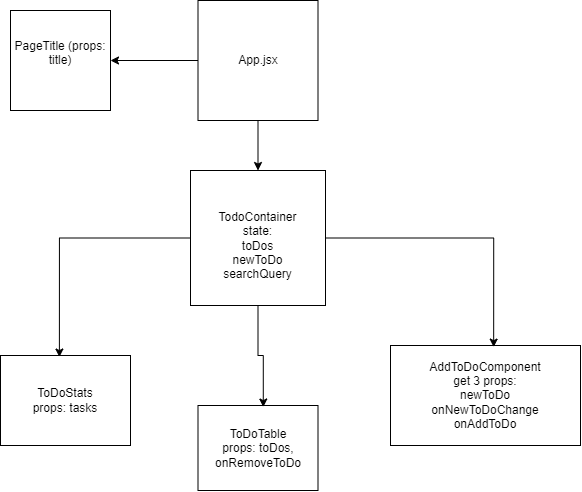

The diagram above was exported from draw.io. Its source (the exported page's mxGraphModel, read from the mxfile embedded in the PNG):
<mxGraphModel dx="1024" dy="527" grid="1" gridSize="10" guides="1" tooltips="1" connect="1" arrows="1" fold="1" page="1" pageScale="1" pageWidth="827" pageHeight="1169" math="0" shadow="0">
  <root>
    <mxCell id="0" />
    <mxCell id="1" parent="0" />
    <mxCell id="xDsZ38qb2cJgelbJYYHF-10" style="edgeStyle=orthogonalEdgeStyle;rounded=0;orthogonalLoop=1;jettySize=auto;html=1;entryX=0.5;entryY=0;entryDx=0;entryDy=0;" edge="1" parent="1" source="xDsZ38qb2cJgelbJYYHF-2" target="xDsZ38qb2cJgelbJYYHF-4">
      <mxGeometry relative="1" as="geometry" />
    </mxCell>
    <mxCell id="xDsZ38qb2cJgelbJYYHF-11" style="edgeStyle=orthogonalEdgeStyle;rounded=0;orthogonalLoop=1;jettySize=auto;html=1;entryX=1;entryY=0.5;entryDx=0;entryDy=0;" edge="1" parent="1" source="xDsZ38qb2cJgelbJYYHF-2" target="xDsZ38qb2cJgelbJYYHF-3">
      <mxGeometry relative="1" as="geometry" />
    </mxCell>
    <mxCell id="xDsZ38qb2cJgelbJYYHF-2" value="App.jsx" style="whiteSpace=wrap;html=1;aspect=fixed;" vertex="1" parent="1">
      <mxGeometry x="307.5" y="180" width="120" height="120" as="geometry" />
    </mxCell>
    <mxCell id="xDsZ38qb2cJgelbJYYHF-3" value="&#10; PageTitle (props: title)&#10;&#10;" style="whiteSpace=wrap;html=1;aspect=fixed;" vertex="1" parent="1">
      <mxGeometry x="120" y="190" width="100" height="100" as="geometry" />
    </mxCell>
    <mxCell id="xDsZ38qb2cJgelbJYYHF-4" value="&lt;br&gt;TodoContainer&lt;br&gt;state:&lt;br&gt;toDos&lt;br&gt;newToDo&lt;br&gt;searchQuery" style="whiteSpace=wrap;html=1;aspect=fixed;" vertex="1" parent="1">
      <mxGeometry x="300" y="350" width="135" height="135" as="geometry" />
    </mxCell>
    <mxCell id="xDsZ38qb2cJgelbJYYHF-6" value="AddToDoComponent&lt;br&gt;get 3 props:&lt;br&gt;newToDo&lt;br&gt;onNewToDoChange&lt;br&gt;onAddToDo" style="whiteSpace=wrap;html=1;" vertex="1" parent="1">
      <mxGeometry x="500" y="525" width="190" height="100" as="geometry" />
    </mxCell>
    <mxCell id="xDsZ38qb2cJgelbJYYHF-7" value="ToDoTable&lt;br&gt;props: toDos, onRemoveToDo" style="rounded=0;whiteSpace=wrap;html=1;" vertex="1" parent="1">
      <mxGeometry x="307.5" y="585" width="120" height="85" as="geometry" />
    </mxCell>
    <mxCell id="xDsZ38qb2cJgelbJYYHF-8" value="ToDoStats&lt;br&gt;props: tasks" style="rounded=0;whiteSpace=wrap;html=1;" vertex="1" parent="1">
      <mxGeometry x="110" y="535" width="130" height="90" as="geometry" />
    </mxCell>
    <mxCell id="xDsZ38qb2cJgelbJYYHF-12" style="edgeStyle=orthogonalEdgeStyle;rounded=0;orthogonalLoop=1;jettySize=auto;html=1;entryX=0.544;entryY=0.018;entryDx=0;entryDy=0;entryPerimeter=0;" edge="1" parent="1" source="xDsZ38qb2cJgelbJYYHF-4" target="xDsZ38qb2cJgelbJYYHF-7">
      <mxGeometry relative="1" as="geometry" />
    </mxCell>
    <mxCell id="xDsZ38qb2cJgelbJYYHF-13" style="edgeStyle=orthogonalEdgeStyle;rounded=0;orthogonalLoop=1;jettySize=auto;html=1;entryX=0.543;entryY=0.016;entryDx=0;entryDy=0;entryPerimeter=0;" edge="1" parent="1" source="xDsZ38qb2cJgelbJYYHF-4" target="xDsZ38qb2cJgelbJYYHF-6">
      <mxGeometry relative="1" as="geometry" />
    </mxCell>
    <mxCell id="xDsZ38qb2cJgelbJYYHF-14" style="edgeStyle=orthogonalEdgeStyle;rounded=0;orthogonalLoop=1;jettySize=auto;html=1;entryX=0.453;entryY=0.017;entryDx=0;entryDy=0;entryPerimeter=0;" edge="1" parent="1" source="xDsZ38qb2cJgelbJYYHF-4" target="xDsZ38qb2cJgelbJYYHF-8">
      <mxGeometry relative="1" as="geometry" />
    </mxCell>
  </root>
</mxGraphModel>